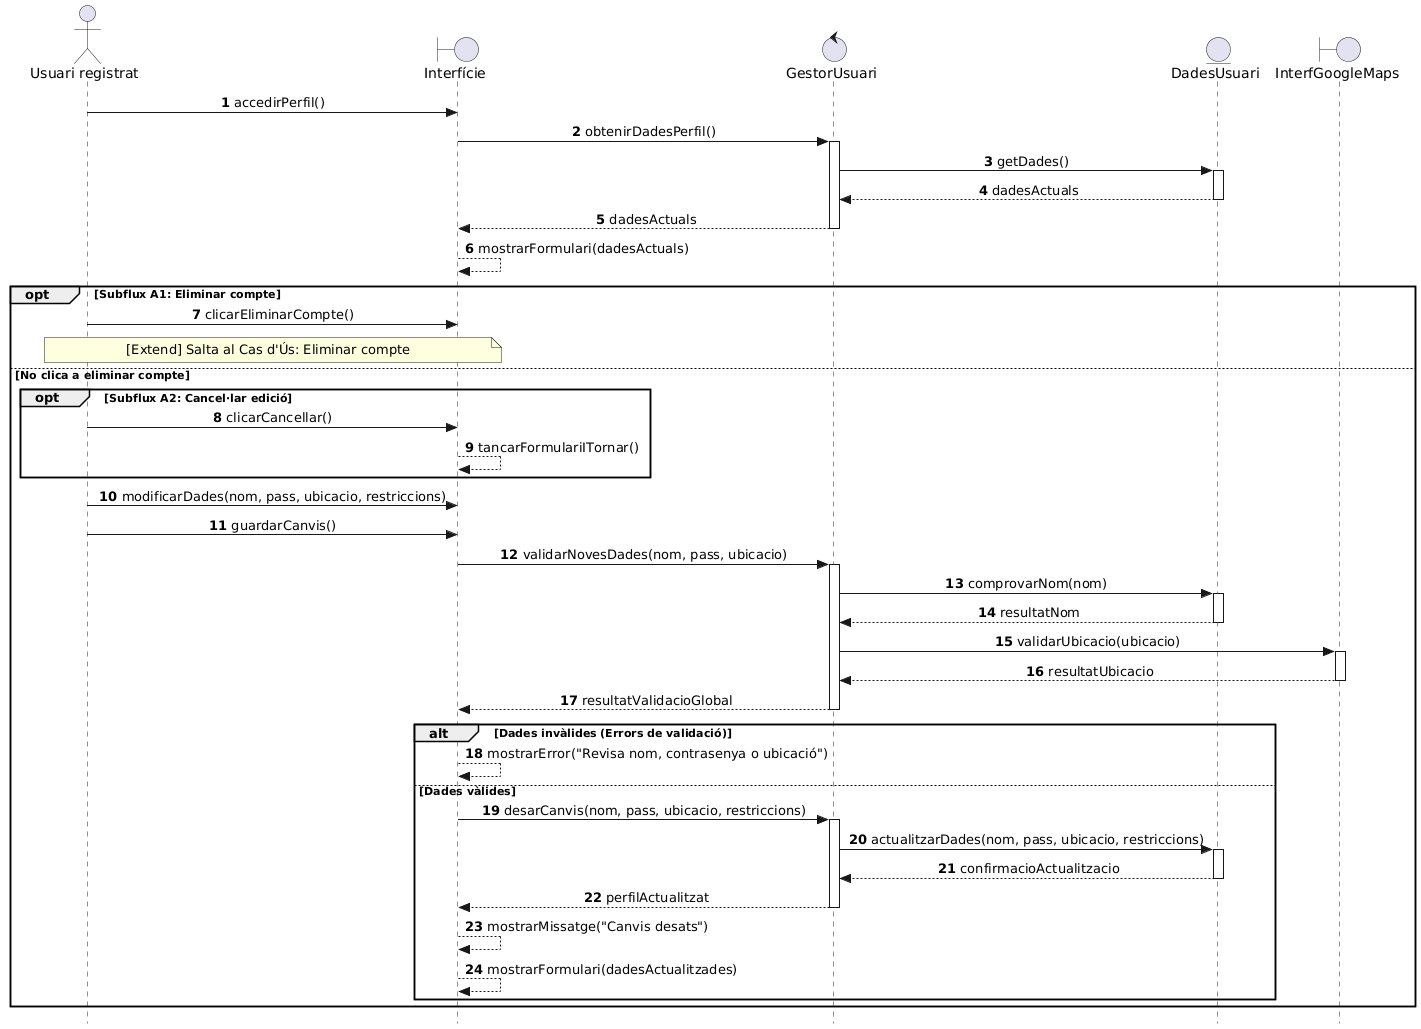

The diagram above was rendered by PlantUML. Its source (embedded in the PNG):
@startuml
autonumber
skinparam style strictuml
skinparam SequenceMessageAlign center

actor "Usuari registrat" as UR
boundary "Interfície" as Interf
control "GestorUsuari" as GestorUs
entity "DadesUsuari" as DadesUsuari
boundary "InterfGoogleMaps" as InterfGmaps

UR -> Interf: accedirPerfil()
Interf -> GestorUs: obtenirDadesPerfil()
activate GestorUs
GestorUs -> DadesUsuari: getDades()
activate DadesUsuari
DadesUsuari --> GestorUs: dadesActuals
deactivate DadesUsuari
GestorUs --> Interf: dadesActuals
deactivate GestorUs
Interf --> Interf: mostrarFormulari(dadesActuals)

opt Subflux A1: Eliminar compte
    UR -> Interf: clicarEliminarCompte()
    note over UR, Interf: [Extend] Salta al Cas d'Ús: Eliminar compte
else No clica a eliminar compte
    
    opt Subflux A2: Cancel·lar edició
        UR -> Interf: clicarCancellar()
        Interf --> Interf: tancarFormulariITornar()
    end
    
    UR -> Interf: modificarDades(nom, pass, ubicacio, restriccions)
    UR -> Interf: guardarCanvis()
    
    Interf -> GestorUs: validarNovesDades(nom, pass, ubicacio)
    activate GestorUs
    
    ' Validem nom a la BD
    GestorUs -> DadesUsuari: comprovarNom(nom)
    activate DadesUsuari
    DadesUsuari --> GestorUs: resultatNom
    deactivate DadesUsuari
    
    ' Validem ubicació mitjançant la Interfície de l'API externa
    GestorUs -> InterfGmaps: validarUbicacio(ubicacio)
    activate InterfGmaps
    InterfGmaps --> GestorUs: resultatUbicacio
    deactivate InterfGmaps
    
    GestorUs --> Interf: resultatValidacioGlobal
    deactivate GestorUs
    
    alt Dades invàlides (Errors de validació)
        Interf --> Interf: mostrarError("Revisa nom, contrasenya o ubicació")
    else Dades vàlides
        Interf -> GestorUs: desarCanvis(nom, pass, ubicacio, restriccions)
        activate GestorUs
        
        GestorUs -> DadesUsuari: actualitzarDades(nom, pass, ubicacio, restriccions)
        activate DadesUsuari
        DadesUsuari --> GestorUs: confirmacioActualitzacio
        deactivate DadesUsuari
        
        GestorUs --> Interf: perfilActualitzat
        deactivate GestorUs
    
        Interf --> Interf: mostrarMissatge("Canvis desats")
        Interf --> Interf: mostrarFormulari(dadesActualitzades)
    end
  end
@enduml